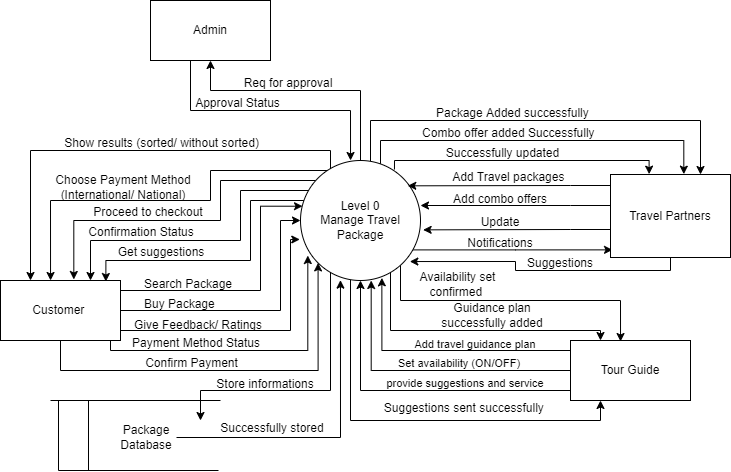

The diagram above was exported from draw.io. Its source (the exported page's mxGraphModel, read from the mxfile embedded in the PNG):
<mxGraphModel dx="782" dy="450" grid="1" gridSize="10" guides="1" tooltips="1" connect="1" arrows="1" fold="1" page="1" pageScale="1" pageWidth="827" pageHeight="1169" math="0" shadow="0">
  <root>
    <mxCell id="0" />
    <mxCell id="1" parent="0" />
    <mxCell id="rXlWfM4PerXXViBAQk58-14" style="edgeStyle=orthogonalEdgeStyle;rounded=0;orthogonalLoop=1;jettySize=auto;html=1;entryX=0.878;entryY=0.017;entryDx=0;entryDy=0;entryPerimeter=0;" parent="1" source="rXlWfM4PerXXViBAQk58-1" target="rXlWfM4PerXXViBAQk58-3" edge="1">
      <mxGeometry relative="1" as="geometry">
        <Array as="points">
          <mxPoint x="290" y="360" />
          <mxPoint x="290" y="420" />
          <mxPoint x="145" y="420" />
        </Array>
      </mxGeometry>
    </mxCell>
    <mxCell id="rXlWfM4PerXXViBAQk58-16" style="edgeStyle=orthogonalEdgeStyle;rounded=0;orthogonalLoop=1;jettySize=auto;html=1;entryX=0.75;entryY=0;entryDx=0;entryDy=0;" parent="1" source="rXlWfM4PerXXViBAQk58-1" target="rXlWfM4PerXXViBAQk58-3" edge="1">
      <mxGeometry relative="1" as="geometry">
        <Array as="points">
          <mxPoint x="280" y="350" />
          <mxPoint x="280" y="400" />
          <mxPoint x="130" y="400" />
        </Array>
      </mxGeometry>
    </mxCell>
    <mxCell id="rXlWfM4PerXXViBAQk58-20" style="edgeStyle=orthogonalEdgeStyle;rounded=0;orthogonalLoop=1;jettySize=auto;html=1;entryX=0.611;entryY=-0.017;entryDx=0;entryDy=0;entryPerimeter=0;" parent="1" source="rXlWfM4PerXXViBAQk58-1" target="rXlWfM4PerXXViBAQk58-3" edge="1">
      <mxGeometry relative="1" as="geometry">
        <Array as="points">
          <mxPoint x="260" y="340" />
          <mxPoint x="260" y="380" />
          <mxPoint x="113" y="380" />
        </Array>
      </mxGeometry>
    </mxCell>
    <mxCell id="rXlWfM4PerXXViBAQk58-24" style="edgeStyle=orthogonalEdgeStyle;rounded=0;orthogonalLoop=1;jettySize=auto;html=1;entryX=0.417;entryY=0;entryDx=0;entryDy=0;entryPerimeter=0;" parent="1" source="rXlWfM4PerXXViBAQk58-1" target="rXlWfM4PerXXViBAQk58-3" edge="1">
      <mxGeometry relative="1" as="geometry">
        <Array as="points">
          <mxPoint x="250" y="330" />
          <mxPoint x="250" y="360" />
          <mxPoint x="90" y="360" />
        </Array>
      </mxGeometry>
    </mxCell>
    <mxCell id="rXlWfM4PerXXViBAQk58-33" style="edgeStyle=orthogonalEdgeStyle;rounded=0;orthogonalLoop=1;jettySize=auto;html=1;entryX=0.017;entryY=0.908;entryDx=0;entryDy=0;entryPerimeter=0;" parent="1" source="rXlWfM4PerXXViBAQk58-1" target="rXlWfM4PerXXViBAQk58-2" edge="1">
      <mxGeometry relative="1" as="geometry">
        <Array as="points">
          <mxPoint x="555" y="410" />
        </Array>
      </mxGeometry>
    </mxCell>
    <mxCell id="rXlWfM4PerXXViBAQk58-39" style="edgeStyle=orthogonalEdgeStyle;rounded=0;orthogonalLoop=1;jettySize=auto;html=1;entryX=0.5;entryY=1;entryDx=0;entryDy=0;" parent="1" source="rXlWfM4PerXXViBAQk58-1" target="rXlWfM4PerXXViBAQk58-4" edge="1">
      <mxGeometry relative="1" as="geometry">
        <Array as="points">
          <mxPoint x="400" y="250" />
          <mxPoint x="250" y="250" />
        </Array>
      </mxGeometry>
    </mxCell>
    <mxCell id="zMx7WwoW_bNVUKE0DwT8-2" style="edgeStyle=orthogonalEdgeStyle;rounded=0;orthogonalLoop=1;jettySize=auto;html=1;entryX=0.75;entryY=0;entryDx=0;entryDy=0;" edge="1" parent="1" source="rXlWfM4PerXXViBAQk58-1" target="rXlWfM4PerXXViBAQk58-2">
      <mxGeometry relative="1" as="geometry">
        <Array as="points">
          <mxPoint x="410" y="280" />
          <mxPoint x="740" y="280" />
        </Array>
      </mxGeometry>
    </mxCell>
    <mxCell id="zMx7WwoW_bNVUKE0DwT8-5" style="edgeStyle=orthogonalEdgeStyle;rounded=0;orthogonalLoop=1;jettySize=auto;html=1;entryX=0.611;entryY=-0.004;entryDx=0;entryDy=0;entryPerimeter=0;" edge="1" parent="1" source="rXlWfM4PerXXViBAQk58-1" target="rXlWfM4PerXXViBAQk58-2">
      <mxGeometry relative="1" as="geometry">
        <Array as="points">
          <mxPoint x="420" y="300" />
          <mxPoint x="723" y="300" />
        </Array>
      </mxGeometry>
    </mxCell>
    <mxCell id="zMx7WwoW_bNVUKE0DwT8-8" style="edgeStyle=orthogonalEdgeStyle;rounded=0;orthogonalLoop=1;jettySize=auto;html=1;entryX=0.322;entryY=-0.004;entryDx=0;entryDy=0;entryPerimeter=0;exitX=0.783;exitY=0.075;exitDx=0;exitDy=0;exitPerimeter=0;" edge="1" parent="1" source="rXlWfM4PerXXViBAQk58-1" target="rXlWfM4PerXXViBAQk58-2">
      <mxGeometry relative="1" as="geometry">
        <Array as="points">
          <mxPoint x="434" y="320" />
          <mxPoint x="689" y="320" />
        </Array>
      </mxGeometry>
    </mxCell>
    <mxCell id="zMx7WwoW_bNVUKE0DwT8-10" style="edgeStyle=orthogonalEdgeStyle;rounded=0;orthogonalLoop=1;jettySize=auto;html=1;entryX=0.25;entryY=0;entryDx=0;entryDy=0;" edge="1" parent="1" source="rXlWfM4PerXXViBAQk58-1" target="rXlWfM4PerXXViBAQk58-3">
      <mxGeometry relative="1" as="geometry">
        <Array as="points">
          <mxPoint x="370" y="310" />
          <mxPoint x="70" y="310" />
        </Array>
      </mxGeometry>
    </mxCell>
    <mxCell id="zMx7WwoW_bNVUKE0DwT8-11" style="edgeStyle=orthogonalEdgeStyle;rounded=0;orthogonalLoop=1;jettySize=auto;html=1;entryX=0.25;entryY=0;entryDx=0;entryDy=0;" edge="1" parent="1" source="rXlWfM4PerXXViBAQk58-1" target="rXlWfM4PerXXViBAQk58-5">
      <mxGeometry relative="1" as="geometry">
        <Array as="points">
          <mxPoint x="430" y="490" />
          <mxPoint x="640" y="490" />
        </Array>
      </mxGeometry>
    </mxCell>
    <mxCell id="zMx7WwoW_bNVUKE0DwT8-13" style="edgeStyle=orthogonalEdgeStyle;rounded=0;orthogonalLoop=1;jettySize=auto;html=1;entryX=0.417;entryY=0.017;entryDx=0;entryDy=0;entryPerimeter=0;" edge="1" parent="1" source="rXlWfM4PerXXViBAQk58-1" target="rXlWfM4PerXXViBAQk58-5">
      <mxGeometry relative="1" as="geometry">
        <Array as="points">
          <mxPoint x="440" y="460" />
          <mxPoint x="660" y="460" />
        </Array>
      </mxGeometry>
    </mxCell>
    <mxCell id="zMx7WwoW_bNVUKE0DwT8-17" style="edgeStyle=orthogonalEdgeStyle;rounded=0;orthogonalLoop=1;jettySize=auto;html=1;entryX=0.25;entryY=1;entryDx=0;entryDy=0;" edge="1" parent="1" source="rXlWfM4PerXXViBAQk58-1" target="rXlWfM4PerXXViBAQk58-5">
      <mxGeometry relative="1" as="geometry">
        <Array as="points">
          <mxPoint x="390" y="580" />
          <mxPoint x="640" y="580" />
        </Array>
      </mxGeometry>
    </mxCell>
    <mxCell id="zMx7WwoW_bNVUKE0DwT8-55" style="edgeStyle=orthogonalEdgeStyle;rounded=0;orthogonalLoop=1;jettySize=auto;html=1;" edge="1" parent="1" source="rXlWfM4PerXXViBAQk58-1">
      <mxGeometry relative="1" as="geometry">
        <mxPoint x="240" y="580" as="targetPoint" />
        <Array as="points">
          <mxPoint x="370" y="550" />
          <mxPoint x="240" y="550" />
        </Array>
      </mxGeometry>
    </mxCell>
    <mxCell id="rXlWfM4PerXXViBAQk58-1" value="Level 0&lt;br&gt;Manage Travel Package" style="ellipse;whiteSpace=wrap;html=1;aspect=fixed;" parent="1" vertex="1">
      <mxGeometry x="340" y="320" width="120" height="120" as="geometry" />
    </mxCell>
    <mxCell id="rXlWfM4PerXXViBAQk58-26" style="edgeStyle=orthogonalEdgeStyle;rounded=0;orthogonalLoop=1;jettySize=auto;html=1;" parent="1" source="rXlWfM4PerXXViBAQk58-2" edge="1">
      <mxGeometry relative="1" as="geometry">
        <mxPoint x="460" y="365" as="targetPoint" />
        <Array as="points">
          <mxPoint x="610" y="365" />
          <mxPoint x="610" y="365" />
        </Array>
      </mxGeometry>
    </mxCell>
    <mxCell id="rXlWfM4PerXXViBAQk58-27" style="edgeStyle=orthogonalEdgeStyle;rounded=0;orthogonalLoop=1;jettySize=auto;html=1;entryX=1.022;entryY=0.578;entryDx=0;entryDy=0;entryPerimeter=0;" parent="1" source="rXlWfM4PerXXViBAQk58-2" target="rXlWfM4PerXXViBAQk58-1" edge="1">
      <mxGeometry relative="1" as="geometry">
        <Array as="points">
          <mxPoint x="610" y="389" />
          <mxPoint x="610" y="389" />
        </Array>
      </mxGeometry>
    </mxCell>
    <mxCell id="rXlWfM4PerXXViBAQk58-28" style="edgeStyle=orthogonalEdgeStyle;rounded=0;orthogonalLoop=1;jettySize=auto;html=1;entryX=0.894;entryY=0.211;entryDx=0;entryDy=0;entryPerimeter=0;" parent="1" source="rXlWfM4PerXXViBAQk58-2" target="rXlWfM4PerXXViBAQk58-1" edge="1">
      <mxGeometry relative="1" as="geometry">
        <Array as="points">
          <mxPoint x="610" y="345" />
          <mxPoint x="610" y="345" />
        </Array>
      </mxGeometry>
    </mxCell>
    <mxCell id="zMx7WwoW_bNVUKE0DwT8-14" style="edgeStyle=orthogonalEdgeStyle;rounded=0;orthogonalLoop=1;jettySize=auto;html=1;entryX=0.911;entryY=0.842;entryDx=0;entryDy=0;entryPerimeter=0;" edge="1" parent="1" source="rXlWfM4PerXXViBAQk58-2" target="rXlWfM4PerXXViBAQk58-1">
      <mxGeometry relative="1" as="geometry">
        <Array as="points">
          <mxPoint x="710" y="430" />
          <mxPoint x="555" y="430" />
          <mxPoint x="555" y="421" />
        </Array>
      </mxGeometry>
    </mxCell>
    <mxCell id="rXlWfM4PerXXViBAQk58-2" value="Travel Partners" style="rounded=0;whiteSpace=wrap;html=1;" parent="1" vertex="1">
      <mxGeometry x="650" y="334" width="120" height="83" as="geometry" />
    </mxCell>
    <mxCell id="rXlWfM4PerXXViBAQk58-7" style="edgeStyle=orthogonalEdgeStyle;rounded=0;orthogonalLoop=1;jettySize=auto;html=1;entryX=0.017;entryY=0.381;entryDx=0;entryDy=0;entryPerimeter=0;" parent="1" source="rXlWfM4PerXXViBAQk58-3" target="rXlWfM4PerXXViBAQk58-1" edge="1">
      <mxGeometry relative="1" as="geometry">
        <Array as="points">
          <mxPoint x="300" y="450" />
          <mxPoint x="300" y="366" />
        </Array>
      </mxGeometry>
    </mxCell>
    <mxCell id="rXlWfM4PerXXViBAQk58-8" style="edgeStyle=orthogonalEdgeStyle;rounded=0;orthogonalLoop=1;jettySize=auto;html=1;entryX=-0.006;entryY=0.658;entryDx=0;entryDy=0;entryPerimeter=0;" parent="1" source="rXlWfM4PerXXViBAQk58-3" target="rXlWfM4PerXXViBAQk58-1" edge="1">
      <mxGeometry relative="1" as="geometry">
        <Array as="points">
          <mxPoint x="330" y="490" />
          <mxPoint x="330" y="399" />
        </Array>
      </mxGeometry>
    </mxCell>
    <mxCell id="rXlWfM4PerXXViBAQk58-12" style="edgeStyle=orthogonalEdgeStyle;rounded=0;orthogonalLoop=1;jettySize=auto;html=1;entryX=0.061;entryY=0.792;entryDx=0;entryDy=0;entryPerimeter=0;" parent="1" source="rXlWfM4PerXXViBAQk58-3" target="rXlWfM4PerXXViBAQk58-1" edge="1">
      <mxGeometry relative="1" as="geometry">
        <Array as="points">
          <mxPoint x="150" y="510" />
          <mxPoint x="347" y="510" />
        </Array>
      </mxGeometry>
    </mxCell>
    <mxCell id="zMx7WwoW_bNVUKE0DwT8-23" style="edgeStyle=orthogonalEdgeStyle;rounded=0;orthogonalLoop=1;jettySize=auto;html=1;entryX=0;entryY=0.5;entryDx=0;entryDy=0;" edge="1" parent="1" source="rXlWfM4PerXXViBAQk58-3" target="rXlWfM4PerXXViBAQk58-1">
      <mxGeometry relative="1" as="geometry">
        <Array as="points">
          <mxPoint x="320" y="470" />
          <mxPoint x="320" y="380" />
        </Array>
      </mxGeometry>
    </mxCell>
    <mxCell id="zMx7WwoW_bNVUKE0DwT8-53" style="edgeStyle=orthogonalEdgeStyle;rounded=0;orthogonalLoop=1;jettySize=auto;html=1;entryX=0;entryY=1;entryDx=0;entryDy=0;" edge="1" parent="1" source="rXlWfM4PerXXViBAQk58-3" target="rXlWfM4PerXXViBAQk58-1">
      <mxGeometry relative="1" as="geometry">
        <Array as="points">
          <mxPoint x="100" y="530" />
          <mxPoint x="358" y="530" />
        </Array>
      </mxGeometry>
    </mxCell>
    <mxCell id="rXlWfM4PerXXViBAQk58-3" value="Customer&amp;nbsp;" style="rounded=0;whiteSpace=wrap;html=1;" parent="1" vertex="1">
      <mxGeometry x="40" y="440" width="120" height="60" as="geometry" />
    </mxCell>
    <mxCell id="zMx7WwoW_bNVUKE0DwT8-32" style="edgeStyle=orthogonalEdgeStyle;rounded=0;orthogonalLoop=1;jettySize=auto;html=1;entryX=0.417;entryY=0;entryDx=0;entryDy=0;entryPerimeter=0;" edge="1" parent="1" source="rXlWfM4PerXXViBAQk58-4" target="rXlWfM4PerXXViBAQk58-1">
      <mxGeometry relative="1" as="geometry">
        <Array as="points">
          <mxPoint x="230" y="270" />
          <mxPoint x="390" y="270" />
        </Array>
      </mxGeometry>
    </mxCell>
    <mxCell id="rXlWfM4PerXXViBAQk58-4" value="Admin" style="rounded=0;whiteSpace=wrap;html=1;" parent="1" vertex="1">
      <mxGeometry x="190" y="160" width="120" height="60" as="geometry" />
    </mxCell>
    <mxCell id="rXlWfM4PerXXViBAQk58-43" style="edgeStyle=orthogonalEdgeStyle;rounded=0;orthogonalLoop=1;jettySize=auto;html=1;entryX=0.5;entryY=1;entryDx=0;entryDy=0;" parent="1" source="rXlWfM4PerXXViBAQk58-5" target="rXlWfM4PerXXViBAQk58-1" edge="1">
      <mxGeometry relative="1" as="geometry">
        <Array as="points">
          <mxPoint x="400" y="550" />
        </Array>
      </mxGeometry>
    </mxCell>
    <mxCell id="rXlWfM4PerXXViBAQk58-44" style="edgeStyle=orthogonalEdgeStyle;rounded=0;orthogonalLoop=1;jettySize=auto;html=1;entryX=0.589;entryY=1;entryDx=0;entryDy=0;entryPerimeter=0;" parent="1" source="rXlWfM4PerXXViBAQk58-5" target="rXlWfM4PerXXViBAQk58-1" edge="1">
      <mxGeometry relative="1" as="geometry" />
    </mxCell>
    <mxCell id="rXlWfM4PerXXViBAQk58-45" style="edgeStyle=orthogonalEdgeStyle;rounded=0;orthogonalLoop=1;jettySize=auto;html=1;entryX=0.678;entryY=0.978;entryDx=0;entryDy=0;entryPerimeter=0;" parent="1" source="rXlWfM4PerXXViBAQk58-5" target="rXlWfM4PerXXViBAQk58-1" edge="1">
      <mxGeometry relative="1" as="geometry">
        <Array as="points">
          <mxPoint x="421" y="510" />
        </Array>
      </mxGeometry>
    </mxCell>
    <mxCell id="rXlWfM4PerXXViBAQk58-5" value="Tour Guide" style="rounded=0;whiteSpace=wrap;html=1;" parent="1" vertex="1">
      <mxGeometry x="610" y="500" width="120" height="60" as="geometry" />
    </mxCell>
    <mxCell id="rXlWfM4PerXXViBAQk58-29" value="Add Travel packages&amp;nbsp;" style="text;html=1;strokeColor=none;fillColor=none;align=center;verticalAlign=middle;whiteSpace=wrap;rounded=0;" parent="1" vertex="1">
      <mxGeometry x="490" y="332" width="120" height="10" as="geometry" />
    </mxCell>
    <mxCell id="rXlWfM4PerXXViBAQk58-30" value="Add combo offers" style="text;html=1;strokeColor=none;fillColor=none;align=center;verticalAlign=middle;whiteSpace=wrap;rounded=0;" parent="1" vertex="1">
      <mxGeometry x="480" y="354" width="120" height="10" as="geometry" />
    </mxCell>
    <mxCell id="rXlWfM4PerXXViBAQk58-31" value="Update" style="text;html=1;strokeColor=none;fillColor=none;align=center;verticalAlign=middle;whiteSpace=wrap;rounded=0;" parent="1" vertex="1">
      <mxGeometry x="510" y="377" width="60" height="10" as="geometry" />
    </mxCell>
    <mxCell id="rXlWfM4PerXXViBAQk58-34" value="Notifications" style="text;html=1;strokeColor=none;fillColor=none;align=center;verticalAlign=middle;whiteSpace=wrap;rounded=0;" parent="1" vertex="1">
      <mxGeometry x="500" y="398" width="80" height="10" as="geometry" />
    </mxCell>
    <mxCell id="rXlWfM4PerXXViBAQk58-37" value="Approval Status" style="text;html=1;strokeColor=none;fillColor=none;align=center;verticalAlign=middle;whiteSpace=wrap;rounded=0;" parent="1" vertex="1">
      <mxGeometry x="230" y="256" width="95" height="14" as="geometry" />
    </mxCell>
    <mxCell id="rXlWfM4PerXXViBAQk58-40" value="Req for approval" style="text;html=1;strokeColor=none;fillColor=none;align=center;verticalAlign=middle;whiteSpace=wrap;rounded=0;" parent="1" vertex="1">
      <mxGeometry x="278" y="240" width="100" height="5" as="geometry" />
    </mxCell>
    <mxCell id="rXlWfM4PerXXViBAQk58-42" value="Suggestions" style="text;html=1;strokeColor=none;fillColor=none;align=center;verticalAlign=middle;whiteSpace=wrap;rounded=0;" parent="1" vertex="1">
      <mxGeometry x="570" y="417" width="60" height="12" as="geometry" />
    </mxCell>
    <mxCell id="rXlWfM4PerXXViBAQk58-46" value="&lt;font style=&quot;font-size: 11px&quot;&gt;Add travel guidance plan&lt;/font&gt;" style="text;html=1;strokeColor=none;fillColor=none;align=center;verticalAlign=middle;whiteSpace=wrap;rounded=0;" parent="1" vertex="1">
      <mxGeometry x="440" y="499" width="150" height="10" as="geometry" />
    </mxCell>
    <mxCell id="rXlWfM4PerXXViBAQk58-47" value="&lt;font style=&quot;font-size: 11px&quot;&gt;Set availability (ON/OFF)&lt;/font&gt;" style="text;html=1;strokeColor=none;fillColor=none;align=center;verticalAlign=middle;whiteSpace=wrap;rounded=0;" parent="1" vertex="1">
      <mxGeometry x="424" y="518" width="150" height="10" as="geometry" />
    </mxCell>
    <mxCell id="rXlWfM4PerXXViBAQk58-49" value="&lt;font style=&quot;font-size: 11px&quot;&gt;provide suggestions and service&lt;/font&gt;" style="text;html=1;strokeColor=none;fillColor=none;align=center;verticalAlign=middle;whiteSpace=wrap;rounded=0;" parent="1" vertex="1">
      <mxGeometry x="410" y="538" width="190" height="10" as="geometry" />
    </mxCell>
    <mxCell id="zMx7WwoW_bNVUKE0DwT8-3" value="Package Added successfully&amp;nbsp;" style="text;html=1;strokeColor=none;fillColor=none;align=center;verticalAlign=middle;whiteSpace=wrap;rounded=0;" vertex="1" parent="1">
      <mxGeometry x="469" y="267" width="170" height="12.5" as="geometry" />
    </mxCell>
    <mxCell id="zMx7WwoW_bNVUKE0DwT8-6" value="Combo offer added Successfully&amp;nbsp;" style="text;html=1;strokeColor=none;fillColor=none;align=center;verticalAlign=middle;whiteSpace=wrap;rounded=0;" vertex="1" parent="1">
      <mxGeometry x="455" y="288" width="190" height="10" as="geometry" />
    </mxCell>
    <mxCell id="zMx7WwoW_bNVUKE0DwT8-9" value="Successfully updated" style="text;html=1;strokeColor=none;fillColor=none;align=center;verticalAlign=middle;whiteSpace=wrap;rounded=0;" vertex="1" parent="1">
      <mxGeometry x="475" y="308" width="135" height="10" as="geometry" />
    </mxCell>
    <mxCell id="zMx7WwoW_bNVUKE0DwT8-12" value="Guidance plan successfully added" style="text;html=1;strokeColor=none;fillColor=none;align=center;verticalAlign=middle;whiteSpace=wrap;rounded=0;" vertex="1" parent="1">
      <mxGeometry x="475" y="460" width="114" height="30" as="geometry" />
    </mxCell>
    <mxCell id="zMx7WwoW_bNVUKE0DwT8-15" value="Availability set confirmed&amp;nbsp;" style="text;html=1;strokeColor=none;fillColor=none;align=center;verticalAlign=middle;whiteSpace=wrap;rounded=0;" vertex="1" parent="1">
      <mxGeometry x="455" y="429" width="85" height="30" as="geometry" />
    </mxCell>
    <mxCell id="zMx7WwoW_bNVUKE0DwT8-18" value="Suggestions sent successfully&amp;nbsp;" style="text;html=1;strokeColor=none;fillColor=none;align=center;verticalAlign=middle;whiteSpace=wrap;rounded=0;" vertex="1" parent="1">
      <mxGeometry x="420.5" y="563" width="169" height="10" as="geometry" />
    </mxCell>
    <mxCell id="zMx7WwoW_bNVUKE0DwT8-26" value="Search Package" style="text;html=1;strokeColor=none;fillColor=none;align=center;verticalAlign=middle;whiteSpace=wrap;rounded=0;" vertex="1" parent="1">
      <mxGeometry x="178" y="439" width="100" height="10" as="geometry" />
    </mxCell>
    <mxCell id="zMx7WwoW_bNVUKE0DwT8-27" value="Payment Method Status" style="text;html=1;strokeColor=none;fillColor=none;align=center;verticalAlign=middle;whiteSpace=wrap;rounded=0;" vertex="1" parent="1">
      <mxGeometry x="166" y="499" width="140" height="7" as="geometry" />
    </mxCell>
    <mxCell id="zMx7WwoW_bNVUKE0DwT8-29" value="Confirm Payment" style="text;html=1;strokeColor=none;fillColor=none;align=center;verticalAlign=middle;whiteSpace=wrap;rounded=0;" vertex="1" parent="1">
      <mxGeometry x="180.5" y="518" width="101" height="10" as="geometry" />
    </mxCell>
    <mxCell id="zMx7WwoW_bNVUKE0DwT8-30" value="Give Feedback/ Ratings" style="text;html=1;strokeColor=none;fillColor=none;align=center;verticalAlign=middle;whiteSpace=wrap;rounded=0;" vertex="1" parent="1">
      <mxGeometry x="170" y="480" width="136" height="10" as="geometry" />
    </mxCell>
    <mxCell id="zMx7WwoW_bNVUKE0DwT8-34" value="Buy Package&amp;nbsp;" style="text;html=1;strokeColor=none;fillColor=none;align=center;verticalAlign=middle;whiteSpace=wrap;rounded=0;" vertex="1" parent="1">
      <mxGeometry x="180.5" y="459" width="80" height="9" as="geometry" />
    </mxCell>
    <mxCell id="zMx7WwoW_bNVUKE0DwT8-36" value="Proceed to checkout" style="text;html=1;strokeColor=none;fillColor=none;align=center;verticalAlign=middle;whiteSpace=wrap;rounded=0;" vertex="1" parent="1">
      <mxGeometry x="130" y="367" width="116" height="10" as="geometry" />
    </mxCell>
    <mxCell id="zMx7WwoW_bNVUKE0DwT8-37" value="Choose Payment Method (International/ National)" style="text;html=1;strokeColor=none;fillColor=none;align=center;verticalAlign=middle;whiteSpace=wrap;rounded=0;" vertex="1" parent="1">
      <mxGeometry x="90" y="342" width="146" height="10" as="geometry" />
    </mxCell>
    <mxCell id="zMx7WwoW_bNVUKE0DwT8-38" value="Confirmation Status" style="text;html=1;strokeColor=none;fillColor=none;align=center;verticalAlign=middle;whiteSpace=wrap;rounded=0;" vertex="1" parent="1">
      <mxGeometry x="126" y="387" width="110" height="10" as="geometry" />
    </mxCell>
    <mxCell id="zMx7WwoW_bNVUKE0DwT8-40" value="Get suggestions" style="text;html=1;strokeColor=none;fillColor=none;align=center;verticalAlign=middle;whiteSpace=wrap;rounded=0;" vertex="1" parent="1">
      <mxGeometry x="156" y="407" width="90" height="10" as="geometry" />
    </mxCell>
    <mxCell id="zMx7WwoW_bNVUKE0DwT8-41" value="Show results (sorted/ without sorted)" style="text;html=1;strokeColor=none;fillColor=none;align=center;verticalAlign=middle;whiteSpace=wrap;rounded=0;" vertex="1" parent="1">
      <mxGeometry x="102.5" y="298" width="197" height="10" as="geometry" />
    </mxCell>
    <mxCell id="zMx7WwoW_bNVUKE0DwT8-47" value="" style="endArrow=none;html=1;rounded=0;fontSize=13;" edge="1" parent="1">
      <mxGeometry width="50" height="50" relative="1" as="geometry">
        <mxPoint x="90" y="560" as="sourcePoint" />
        <mxPoint x="260" y="560" as="targetPoint" />
      </mxGeometry>
    </mxCell>
    <mxCell id="zMx7WwoW_bNVUKE0DwT8-48" value="" style="endArrow=none;html=1;rounded=0;fontSize=13;" edge="1" parent="1">
      <mxGeometry width="50" height="50" relative="1" as="geometry">
        <mxPoint x="98" y="560" as="sourcePoint" />
        <mxPoint x="98" y="630" as="targetPoint" />
      </mxGeometry>
    </mxCell>
    <mxCell id="zMx7WwoW_bNVUKE0DwT8-49" value="" style="endArrow=none;html=1;rounded=0;fontSize=13;" edge="1" parent="1">
      <mxGeometry width="50" height="50" relative="1" as="geometry">
        <mxPoint x="98" y="630" as="sourcePoint" />
        <mxPoint x="258" y="630" as="targetPoint" />
      </mxGeometry>
    </mxCell>
    <mxCell id="zMx7WwoW_bNVUKE0DwT8-50" value="" style="endArrow=none;html=1;rounded=0;fontSize=13;" edge="1" parent="1">
      <mxGeometry width="50" height="50" relative="1" as="geometry">
        <mxPoint x="128" y="560" as="sourcePoint" />
        <mxPoint x="128" y="630" as="targetPoint" />
      </mxGeometry>
    </mxCell>
    <mxCell id="zMx7WwoW_bNVUKE0DwT8-56" style="edgeStyle=orthogonalEdgeStyle;rounded=0;orthogonalLoop=1;jettySize=auto;html=1;entryX=0.333;entryY=0.997;entryDx=0;entryDy=0;entryPerimeter=0;" edge="1" parent="1" source="zMx7WwoW_bNVUKE0DwT8-51" target="rXlWfM4PerXXViBAQk58-1">
      <mxGeometry relative="1" as="geometry" />
    </mxCell>
    <mxCell id="zMx7WwoW_bNVUKE0DwT8-51" value="Package Database" style="text;html=1;strokeColor=none;fillColor=none;align=center;verticalAlign=middle;whiteSpace=wrap;rounded=0;" vertex="1" parent="1">
      <mxGeometry x="156" y="582" width="60" height="30" as="geometry" />
    </mxCell>
    <mxCell id="zMx7WwoW_bNVUKE0DwT8-57" value="Store informations" style="text;html=1;strokeColor=none;fillColor=none;align=center;verticalAlign=middle;whiteSpace=wrap;rounded=0;" vertex="1" parent="1">
      <mxGeometry x="250" y="543" width="110" as="geometry" />
    </mxCell>
    <mxCell id="zMx7WwoW_bNVUKE0DwT8-58" value="Successfully stored" style="text;html=1;strokeColor=none;fillColor=none;align=center;verticalAlign=middle;whiteSpace=wrap;rounded=0;" vertex="1" parent="1">
      <mxGeometry x="256.5" y="578" width="110" height="20" as="geometry" />
    </mxCell>
  </root>
</mxGraphModel>